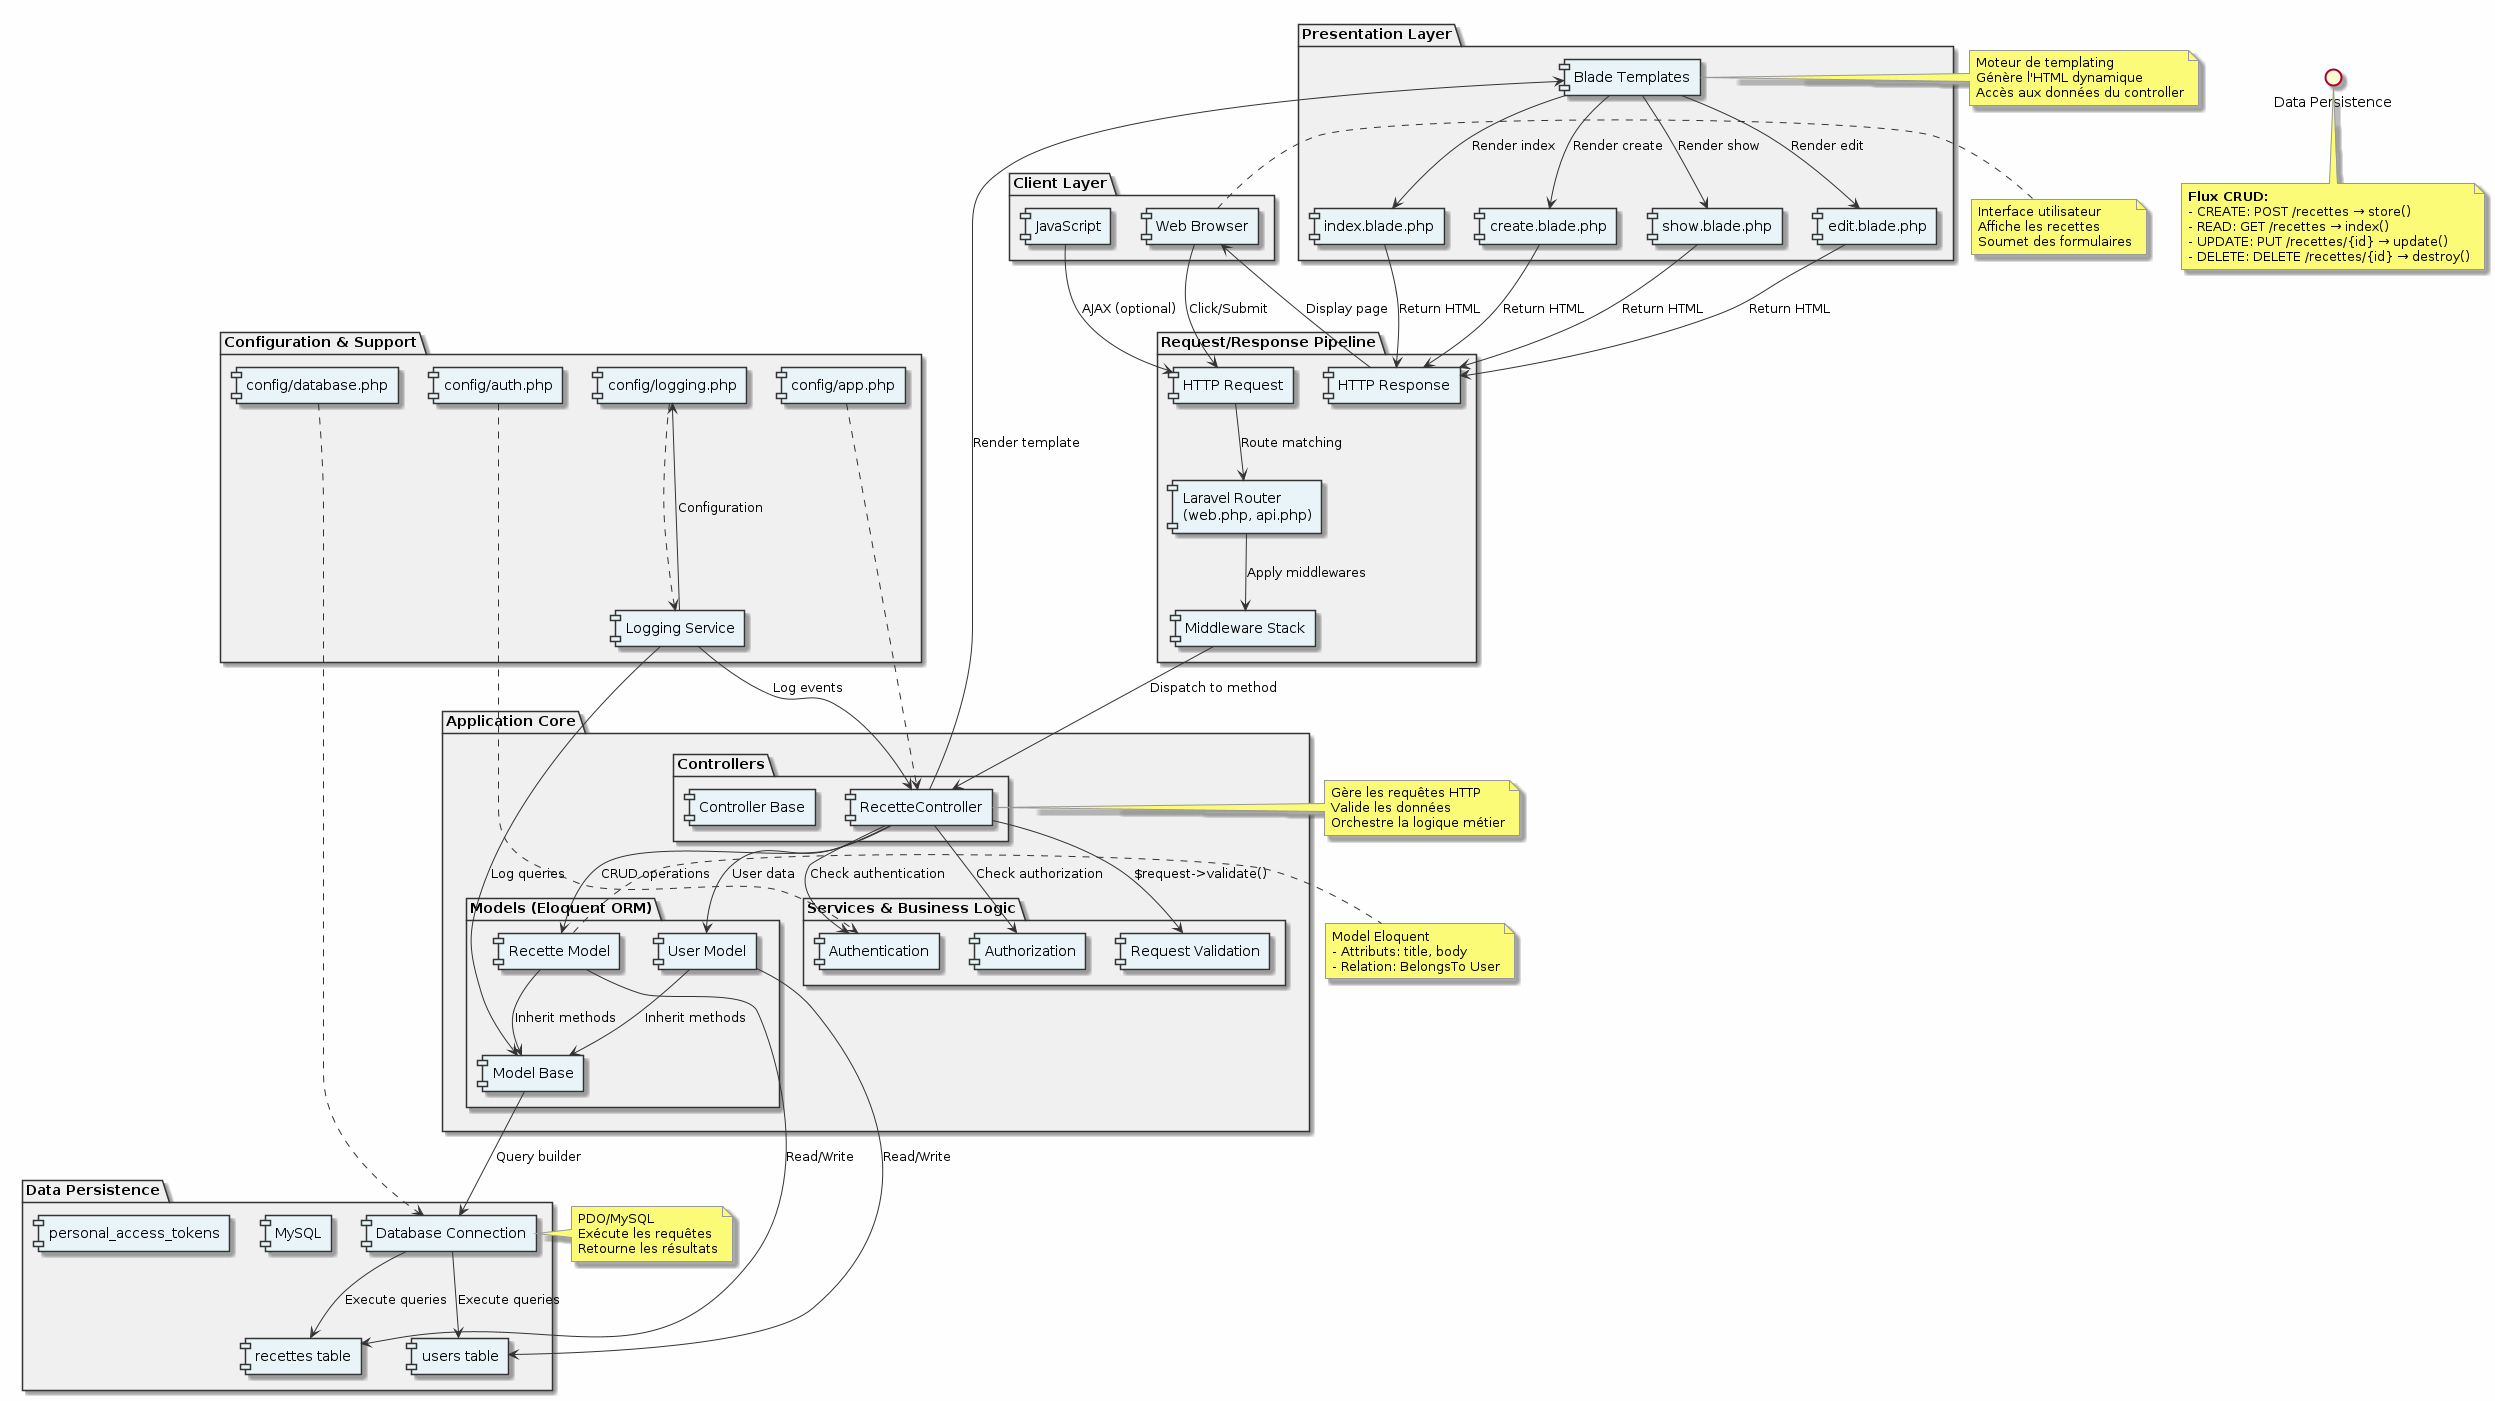

The diagram above was rendered by PlantUML. Its source (embedded in the PNG):
@startuml Recettes_Architecture_Diagram
skinparam backgroundColor #FEFEFE
skinparam PackageBackgroundColor #F0F0F0
skinparam PackageBorderColor #333333
skinparam ComponentBackgroundColor #E8F4F8
skinparam ComponentBorderColor #333333
skinparam ArrowColor #333333
skinparam NoteBkgColor #FFFFCC
skinparam NoteBorderColor #999999

package "Client Layer" {
    component [Web Browser] as browser
    component [JavaScript] as js
}

package "Request/Response Pipeline" {
    component [HTTP Request] as http_req
    component [Laravel Router\n(web.php, api.php)] as router
    component [Middleware Stack] as middleware
    component [HTTP Response] as http_resp
}

package "Application Core" {
    package "Controllers" {
        component [RecetteController] as controller
        component [Controller Base] as base_controller
    }
    
    package "Models (Eloquent ORM)" {
        component [User Model] as user_model
        component [Recette Model] as recette_model
        component [Model Base] as base_model
    }
    
    package "Services & Business Logic" {
        component [Request Validation] as validation
        component [Authentication] as auth
        component [Authorization] as authz
    }
}

package "Presentation Layer" {
    component [Blade Templates] as blade
    component [index.blade.php] as view_index
    component [create.blade.php] as view_create
    component [show.blade.php] as view_show
    component [edit.blade.php] as view_edit
}

package "Data Persistence" {
    component [Database Connection] as db_conn
    component [MySQL] as db
    component [users table] as table_users
    component [recettes table] as table_recettes
    component [personal_access_tokens] as table_tokens
}

package "Configuration & Support" {
    component [config/app.php] as config_app
    component [config/database.php] as config_db
    component [config/auth.php] as config_auth
    component [config/logging.php] as config_log
    component [Logging Service] as logger
}


browser --> http_req : Click/Submit
js --> http_req : AJAX (optional)
http_req --> router : Route matching
router --> middleware : Apply middlewares
middleware --> controller : Dispatch to method

controller --> validation : $request->validate()
controller --> auth : Check authentication
controller --> authz : Check authorization
controller --> recette_model : CRUD operations
controller --> user_model : User data

recette_model --> base_model : Inherit methods
user_model --> base_model : Inherit methods
base_model --> db_conn : Query builder

recette_model --> table_recettes : Read/Write
user_model --> table_users : Read/Write
db_conn --> table_recettes : Execute queries
db_conn --> table_users : Execute queries

controller --> blade : Render template
blade --> view_index : Render index
blade --> view_create : Render create
blade --> view_show : Render show
blade --> view_edit : Render edit

view_index --> http_resp : Return HTML
view_create --> http_resp : Return HTML
view_show --> http_resp : Return HTML
view_edit --> http_resp : Return HTML

http_resp --> browser : Display page

logger --> config_log : Configuration
logger --> controller : Log events
logger --> base_model : Log queries

config_app -.-> controller
config_db -.-> db_conn
config_auth -.-> auth
config_log -.-> logger


note right of browser
  Interface utilisateur
  Affiche les recettes
  Soumet des formulaires
end note

note right of controller
  Gère les requêtes HTTP
  Valide les données
  Orchestre la logique métier
end note

note right of recette_model
  Model Eloquent
  - Attributs: title, body
  - Relation: BelongsTo User
end note

note right of blade
  Moteur de templating
  Génère l'HTML dynamique
  Accès aux données du controller
end note

note right of db_conn
  PDO/MySQL
  Exécute les requêtes
  Retourne les résultats
end note

note bottom of "Data Persistence"
  **Flux CRUD:**
  - CREATE: POST /recettes → store()
  - READ: GET /recettes → index()
  - UPDATE: PUT /recettes/{id} → update()
  - DELETE: DELETE /recettes/{id} → destroy()
end note

@enduml